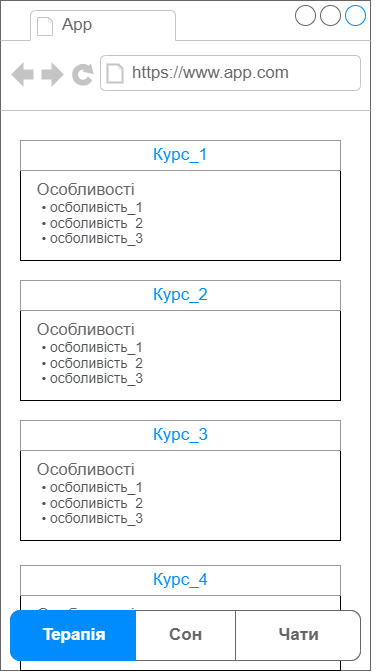

The diagram above was exported from draw.io. Its source (the exported page's mxGraphModel, read from the mxfile embedded in the PNG):
<mxGraphModel dx="1483" dy="744" grid="1" gridSize="10" guides="1" tooltips="1" connect="1" arrows="1" fold="1" page="1" pageScale="1" pageWidth="827" pageHeight="1169" math="0" shadow="0">
  <root>
    <mxCell id="0" />
    <mxCell id="1" parent="0" />
    <mxCell id="2" value="" style="strokeWidth=1;shadow=0;dashed=0;align=center;html=1;shape=mxgraph.mockup.containers.browserWindow;rSize=0;strokeColor=#666666;strokeColor2=#008cff;strokeColor3=#c4c4c4;mainText=,;recursiveResize=0;" vertex="1" parent="1">
      <mxGeometry x="560" y="20" width="370" height="670" as="geometry" />
    </mxCell>
    <mxCell id="3" value="" style="strokeWidth=1;shadow=0;dashed=0;align=center;html=1;shape=mxgraph.mockup.forms.rrect;rSize=0;fontSize=25;" vertex="1" parent="2">
      <mxGeometry x="20" y="565" width="320" height="105" as="geometry" />
    </mxCell>
    <mxCell id="4" value="Курс_4" style="strokeWidth=1;shadow=0;dashed=0;align=center;html=1;shape=mxgraph.mockup.forms.rrect;rSize=0;strokeColor=#999999;fontColor=#008cff;fontSize=17;fillColor=#ffffff;resizeWidth=1;" vertex="1" parent="3">
      <mxGeometry width="320" height="30" relative="1" as="geometry" />
    </mxCell>
    <mxCell id="5" value="&amp;nbsp; Особливості" style="strokeWidth=1;shadow=0;dashed=0;align=center;html=1;shape=mxgraph.mockup.forms.anchor;fontSize=17;fontColor=#666666;align=left;spacingLeft=5;resizeWidth=1;" vertex="1" parent="3">
      <mxGeometry width="320" height="20" relative="1" as="geometry">
        <mxPoint y="40" as="offset" />
      </mxGeometry>
    </mxCell>
    <mxCell id="6" value="&amp;nbsp; &amp;nbsp;&lt;span style=&quot;color: rgb(77, 81, 86); font-family: arial, sans-serif; font-size: 14px; background-color: rgb(255, 255, 255);&quot;&gt;• осболивість_1&lt;/span&gt;" style="strokeWidth=1;shadow=0;dashed=0;align=center;html=1;shape=mxgraph.mockup.forms.anchor;fontSize=17;fontColor=#666666;align=left;spacingLeft=5;resizeWidth=1;" vertex="1" parent="3">
      <mxGeometry width="320" height="20" relative="1" as="geometry">
        <mxPoint y="57" as="offset" />
      </mxGeometry>
    </mxCell>
    <mxCell id="7" value="" style="strokeWidth=1;shadow=0;dashed=0;align=center;html=1;shape=mxgraph.mockup.forms.anchor;fontSize=17;fontColor=#666666;align=left;spacingLeft=5;resizeWidth=1;" vertex="1" parent="3">
      <mxGeometry width="320" height="20" relative="1" as="geometry">
        <mxPoint y="30" as="offset" />
      </mxGeometry>
    </mxCell>
    <mxCell id="8" value="&amp;nbsp; &amp;nbsp;&lt;span style=&quot;color: rgb(77, 81, 86); font-family: arial, sans-serif; font-size: 14px; background-color: rgb(255, 255, 255);&quot;&gt;• осболивість_2&lt;/span&gt;" style="strokeWidth=1;shadow=0;dashed=0;align=center;html=1;shape=mxgraph.mockup.forms.anchor;fontSize=17;fontColor=#666666;align=left;spacingLeft=5;resizeWidth=1;" vertex="1" parent="3">
      <mxGeometry y="67.62384615384615" width="320" height="10.5" as="geometry" />
    </mxCell>
    <mxCell id="9" value="&amp;nbsp; &amp;nbsp;&lt;span style=&quot;color: rgb(77, 81, 86); font-family: arial, sans-serif; font-size: 14px; background-color: rgb(255, 255, 255);&quot;&gt;• осболивість_3&lt;/span&gt;" style="strokeWidth=1;shadow=0;dashed=0;align=center;html=1;shape=mxgraph.mockup.forms.anchor;fontSize=17;fontColor=#666666;align=left;spacingLeft=5;resizeWidth=1;" vertex="1" parent="3">
      <mxGeometry y="80.2476923076923" width="320" height="10.5" as="geometry" />
    </mxCell>
    <mxCell id="10" value="App" style="strokeWidth=1;shadow=0;dashed=0;align=center;html=1;shape=mxgraph.mockup.containers.anchor;fontSize=17;fontColor=#666666;align=left;" vertex="1" parent="2">
      <mxGeometry x="60" y="12" width="110" height="26" as="geometry" />
    </mxCell>
    <mxCell id="11" value="https://www.app.com" style="strokeWidth=1;shadow=0;dashed=0;align=center;html=1;shape=mxgraph.mockup.containers.anchor;rSize=0;fontSize=17;fontColor=#666666;align=left;" vertex="1" parent="2">
      <mxGeometry x="130" y="60" width="250" height="26" as="geometry" />
    </mxCell>
    <mxCell id="12" value="" style="strokeWidth=1;shadow=0;dashed=0;align=center;html=1;shape=mxgraph.mockup.rrect;rSize=10;fillColor=#ffffff;strokeColor=#666666;fontSize=25;" vertex="1" parent="2">
      <mxGeometry x="10" y="610" width="350" height="50" as="geometry" />
    </mxCell>
    <mxCell id="13" value="Сон" style="strokeColor=inherit;fillColor=inherit;gradientColor=inherit;strokeWidth=1;shadow=0;dashed=0;align=center;html=1;shape=mxgraph.mockup.rrect;rSize=0;fontSize=17;fontColor=#666666;fontStyle=1;resizeHeight=1;" vertex="1" parent="12">
      <mxGeometry width="100" height="50" relative="1" as="geometry">
        <mxPoint x="125" as="offset" />
      </mxGeometry>
    </mxCell>
    <mxCell id="14" value="Чати" style="strokeColor=inherit;fillColor=inherit;gradientColor=inherit;strokeWidth=1;shadow=0;dashed=0;align=center;html=1;shape=mxgraph.mockup.rightButton;rSize=10;fontSize=17;fontColor=#666666;fontStyle=1;resizeHeight=1;" vertex="1" parent="12">
      <mxGeometry x="1" width="125" height="50" relative="1" as="geometry">
        <mxPoint x="-125" as="offset" />
      </mxGeometry>
    </mxCell>
    <mxCell id="15" value="Терапія" style="strokeWidth=1;shadow=0;dashed=0;align=center;html=1;shape=mxgraph.mockup.leftButton;rSize=10;fontSize=17;fontColor=#ffffff;fontStyle=1;fillColor=#008cff;strokeColor=#008cff;resizeHeight=1;" vertex="1" parent="12">
      <mxGeometry width="125" height="50" relative="1" as="geometry" />
    </mxCell>
    <mxCell id="16" value="" style="strokeWidth=1;shadow=0;dashed=0;align=center;html=1;shape=mxgraph.mockup.forms.rrect;rSize=0;fontSize=25;" vertex="1" parent="2">
      <mxGeometry x="20" y="140" width="320" height="120" as="geometry" />
    </mxCell>
    <mxCell id="17" value="Курс_1" style="strokeWidth=1;shadow=0;dashed=0;align=center;html=1;shape=mxgraph.mockup.forms.rrect;rSize=0;strokeColor=#999999;fontColor=#008cff;fontSize=17;fillColor=#ffffff;resizeWidth=1;" vertex="1" parent="16">
      <mxGeometry width="320" height="30" relative="1" as="geometry" />
    </mxCell>
    <mxCell id="18" value="&amp;nbsp; Особливості" style="strokeWidth=1;shadow=0;dashed=0;align=center;html=1;shape=mxgraph.mockup.forms.anchor;fontSize=17;fontColor=#666666;align=left;spacingLeft=5;resizeWidth=1;" vertex="1" parent="16">
      <mxGeometry width="320" height="20" relative="1" as="geometry">
        <mxPoint y="40" as="offset" />
      </mxGeometry>
    </mxCell>
    <mxCell id="19" value="&amp;nbsp; &amp;nbsp;&lt;span style=&quot;color: rgb(77, 81, 86); font-family: arial, sans-serif; font-size: 14px; background-color: rgb(255, 255, 255);&quot;&gt;• осболивість_1&lt;/span&gt;" style="strokeWidth=1;shadow=0;dashed=0;align=center;html=1;shape=mxgraph.mockup.forms.anchor;fontSize=17;fontColor=#666666;align=left;spacingLeft=5;resizeWidth=1;" vertex="1" parent="16">
      <mxGeometry width="320" height="20" relative="1" as="geometry">
        <mxPoint y="57" as="offset" />
      </mxGeometry>
    </mxCell>
    <mxCell id="20" value="" style="strokeWidth=1;shadow=0;dashed=0;align=center;html=1;shape=mxgraph.mockup.forms.anchor;fontSize=17;fontColor=#666666;align=left;spacingLeft=5;resizeWidth=1;" vertex="1" parent="16">
      <mxGeometry width="320" height="20" relative="1" as="geometry">
        <mxPoint y="30" as="offset" />
      </mxGeometry>
    </mxCell>
    <mxCell id="21" value="&amp;nbsp; &amp;nbsp;&lt;span style=&quot;color: rgb(77, 81, 86); font-family: arial, sans-serif; font-size: 14px; background-color: rgb(255, 255, 255);&quot;&gt;• осболивість_2&lt;/span&gt;" style="strokeWidth=1;shadow=0;dashed=0;align=center;html=1;shape=mxgraph.mockup.forms.anchor;fontSize=17;fontColor=#666666;align=left;spacingLeft=5;resizeWidth=1;" vertex="1" parent="16">
      <mxGeometry y="77.2843956043956" width="320" height="12" as="geometry" />
    </mxCell>
    <mxCell id="22" value="&amp;nbsp; &amp;nbsp;&lt;span style=&quot;color: rgb(77, 81, 86); font-family: arial, sans-serif; font-size: 14px; background-color: rgb(255, 255, 255);&quot;&gt;• осболивість_3&lt;/span&gt;" style="strokeWidth=1;shadow=0;dashed=0;align=center;html=1;shape=mxgraph.mockup.forms.anchor;fontSize=17;fontColor=#666666;align=left;spacingLeft=5;resizeWidth=1;" vertex="1" parent="16">
      <mxGeometry y="91.71164835164835" width="320" height="12" as="geometry" />
    </mxCell>
    <mxCell id="23" value="" style="strokeWidth=1;shadow=0;dashed=0;align=center;html=1;shape=mxgraph.mockup.forms.rrect;rSize=0;fontSize=25;" vertex="1" parent="2">
      <mxGeometry x="20" y="280" width="320" height="120" as="geometry" />
    </mxCell>
    <mxCell id="24" value="Курс_2" style="strokeWidth=1;shadow=0;dashed=0;align=center;html=1;shape=mxgraph.mockup.forms.rrect;rSize=0;strokeColor=#999999;fontColor=#008cff;fontSize=17;fillColor=#ffffff;resizeWidth=1;" vertex="1" parent="23">
      <mxGeometry width="320" height="30" relative="1" as="geometry" />
    </mxCell>
    <mxCell id="25" value="&amp;nbsp; Особливості" style="strokeWidth=1;shadow=0;dashed=0;align=center;html=1;shape=mxgraph.mockup.forms.anchor;fontSize=17;fontColor=#666666;align=left;spacingLeft=5;resizeWidth=1;" vertex="1" parent="23">
      <mxGeometry width="320" height="20" relative="1" as="geometry">
        <mxPoint y="40" as="offset" />
      </mxGeometry>
    </mxCell>
    <mxCell id="26" value="&amp;nbsp; &amp;nbsp;&lt;span style=&quot;color: rgb(77, 81, 86); font-family: arial, sans-serif; font-size: 14px; background-color: rgb(255, 255, 255);&quot;&gt;• осболивість_1&lt;/span&gt;" style="strokeWidth=1;shadow=0;dashed=0;align=center;html=1;shape=mxgraph.mockup.forms.anchor;fontSize=17;fontColor=#666666;align=left;spacingLeft=5;resizeWidth=1;" vertex="1" parent="23">
      <mxGeometry width="320" height="20" relative="1" as="geometry">
        <mxPoint y="57" as="offset" />
      </mxGeometry>
    </mxCell>
    <mxCell id="27" value="" style="strokeWidth=1;shadow=0;dashed=0;align=center;html=1;shape=mxgraph.mockup.forms.anchor;fontSize=17;fontColor=#666666;align=left;spacingLeft=5;resizeWidth=1;" vertex="1" parent="23">
      <mxGeometry width="320" height="20" relative="1" as="geometry">
        <mxPoint y="30" as="offset" />
      </mxGeometry>
    </mxCell>
    <mxCell id="28" value="&amp;nbsp; &amp;nbsp;&lt;span style=&quot;color: rgb(77, 81, 86); font-family: arial, sans-serif; font-size: 14px; background-color: rgb(255, 255, 255);&quot;&gt;• осболивість_2&lt;/span&gt;" style="strokeWidth=1;shadow=0;dashed=0;align=center;html=1;shape=mxgraph.mockup.forms.anchor;fontSize=17;fontColor=#666666;align=left;spacingLeft=5;resizeWidth=1;" vertex="1" parent="23">
      <mxGeometry y="77.2843956043956" width="320" height="12" as="geometry" />
    </mxCell>
    <mxCell id="29" value="&amp;nbsp; &amp;nbsp;&lt;span style=&quot;color: rgb(77, 81, 86); font-family: arial, sans-serif; font-size: 14px; background-color: rgb(255, 255, 255);&quot;&gt;• осболивість_3&lt;/span&gt;" style="strokeWidth=1;shadow=0;dashed=0;align=center;html=1;shape=mxgraph.mockup.forms.anchor;fontSize=17;fontColor=#666666;align=left;spacingLeft=5;resizeWidth=1;" vertex="1" parent="23">
      <mxGeometry y="91.71164835164835" width="320" height="12" as="geometry" />
    </mxCell>
    <mxCell id="30" value="" style="strokeWidth=1;shadow=0;dashed=0;align=center;html=1;shape=mxgraph.mockup.forms.rrect;rSize=0;fontSize=25;" vertex="1" parent="2">
      <mxGeometry x="20" y="420" width="320" height="120" as="geometry" />
    </mxCell>
    <mxCell id="31" value="Курс_3" style="strokeWidth=1;shadow=0;dashed=0;align=center;html=1;shape=mxgraph.mockup.forms.rrect;rSize=0;strokeColor=#999999;fontColor=#008cff;fontSize=17;fillColor=#ffffff;resizeWidth=1;" vertex="1" parent="30">
      <mxGeometry width="320" height="30" relative="1" as="geometry" />
    </mxCell>
    <mxCell id="32" value="&amp;nbsp; Особливості" style="strokeWidth=1;shadow=0;dashed=0;align=center;html=1;shape=mxgraph.mockup.forms.anchor;fontSize=17;fontColor=#666666;align=left;spacingLeft=5;resizeWidth=1;" vertex="1" parent="30">
      <mxGeometry width="320" height="20" relative="1" as="geometry">
        <mxPoint y="40" as="offset" />
      </mxGeometry>
    </mxCell>
    <mxCell id="33" value="&amp;nbsp; &amp;nbsp;&lt;span style=&quot;color: rgb(77, 81, 86); font-family: arial, sans-serif; font-size: 14px; background-color: rgb(255, 255, 255);&quot;&gt;• осболивість_1&lt;/span&gt;" style="strokeWidth=1;shadow=0;dashed=0;align=center;html=1;shape=mxgraph.mockup.forms.anchor;fontSize=17;fontColor=#666666;align=left;spacingLeft=5;resizeWidth=1;" vertex="1" parent="30">
      <mxGeometry width="320" height="20" relative="1" as="geometry">
        <mxPoint y="57" as="offset" />
      </mxGeometry>
    </mxCell>
    <mxCell id="34" value="" style="strokeWidth=1;shadow=0;dashed=0;align=center;html=1;shape=mxgraph.mockup.forms.anchor;fontSize=17;fontColor=#666666;align=left;spacingLeft=5;resizeWidth=1;" vertex="1" parent="30">
      <mxGeometry width="320" height="20" relative="1" as="geometry">
        <mxPoint y="30" as="offset" />
      </mxGeometry>
    </mxCell>
    <mxCell id="35" value="&amp;nbsp; &amp;nbsp;&lt;span style=&quot;color: rgb(77, 81, 86); font-family: arial, sans-serif; font-size: 14px; background-color: rgb(255, 255, 255);&quot;&gt;• осболивість_2&lt;/span&gt;" style="strokeWidth=1;shadow=0;dashed=0;align=center;html=1;shape=mxgraph.mockup.forms.anchor;fontSize=17;fontColor=#666666;align=left;spacingLeft=5;resizeWidth=1;" vertex="1" parent="30">
      <mxGeometry y="77.2843956043956" width="320" height="12" as="geometry" />
    </mxCell>
    <mxCell id="36" value="&amp;nbsp; &amp;nbsp;&lt;span style=&quot;color: rgb(77, 81, 86); font-family: arial, sans-serif; font-size: 14px; background-color: rgb(255, 255, 255);&quot;&gt;• осболивість_3&lt;/span&gt;" style="strokeWidth=1;shadow=0;dashed=0;align=center;html=1;shape=mxgraph.mockup.forms.anchor;fontSize=17;fontColor=#666666;align=left;spacingLeft=5;resizeWidth=1;" vertex="1" parent="30">
      <mxGeometry y="91.71164835164835" width="320" height="12" as="geometry" />
    </mxCell>
  </root>
</mxGraphModel>